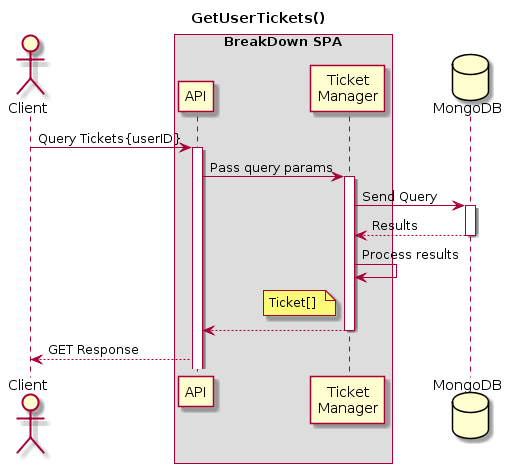

The diagram above was rendered by PlantUML. Its source (embedded in the PNG):
@startuml
title GetUserTickets()

actor Client

box "BreakDown SPA" 
participant API
participant "Ticket\nManager" as TicketMan
end box

Client -> API: Query Tickets{userID}
activate API

API -> TicketMan : Pass query params 
activate TicketMan
database MongoDB

TicketMan -> MongoDB: Send Query
activate MongoDB
return Results
TicketMan -> TicketMan : Process results
note left of TicketMan
	Ticket[] 
end note
API <-- TicketMan : 
deactivate TicketMan
Client <-- API: GET Response
@enduml